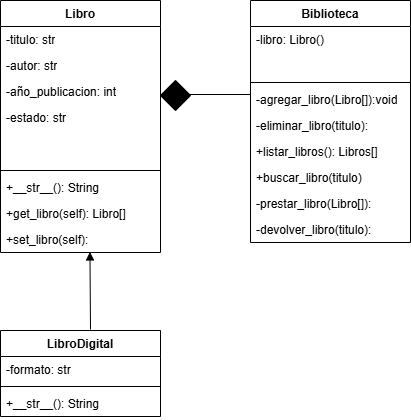

The diagram above was exported from draw.io. Its source (the exported page's mxGraphModel, read from the mxfile embedded in the PNG):
<mxGraphModel dx="1018" dy="433" grid="1" gridSize="10" guides="1" tooltips="1" connect="1" arrows="1" fold="1" page="1" pageScale="1" pageWidth="850" pageHeight="1100" math="0" shadow="0">
  <root>
    <mxCell id="0" />
    <mxCell id="1" parent="0" />
    <mxCell id="2" value="Libro" style="swimlane;fontStyle=1;align=center;verticalAlign=top;childLayout=stackLayout;horizontal=1;startSize=26;horizontalStack=0;resizeParent=1;resizeParentMax=0;resizeLast=0;collapsible=1;marginBottom=0;whiteSpace=wrap;html=1;" vertex="1" parent="1">
      <mxGeometry x="350" y="110" width="160" height="252" as="geometry" />
    </mxCell>
    <mxCell id="3" value="-titulo: str" style="text;strokeColor=none;fillColor=none;align=left;verticalAlign=top;spacingLeft=4;spacingRight=4;overflow=hidden;rotatable=0;points=[[0,0.5],[1,0.5]];portConstraint=eastwest;whiteSpace=wrap;html=1;" vertex="1" parent="2">
      <mxGeometry y="26" width="160" height="26" as="geometry" />
    </mxCell>
    <mxCell id="8" value="-autor: str" style="text;strokeColor=none;fillColor=none;align=left;verticalAlign=top;spacingLeft=4;spacingRight=4;overflow=hidden;rotatable=0;points=[[0,0.5],[1,0.5]];portConstraint=eastwest;whiteSpace=wrap;html=1;" vertex="1" parent="2">
      <mxGeometry y="52" width="160" height="26" as="geometry" />
    </mxCell>
    <mxCell id="7" value="-año_publicacion: int" style="text;strokeColor=none;fillColor=none;align=left;verticalAlign=top;spacingLeft=4;spacingRight=4;overflow=hidden;rotatable=0;points=[[0,0.5],[1,0.5]];portConstraint=eastwest;whiteSpace=wrap;html=1;" vertex="1" parent="2">
      <mxGeometry y="78" width="160" height="26" as="geometry" />
    </mxCell>
    <mxCell id="6" value="-estado: str" style="text;strokeColor=none;fillColor=none;align=left;verticalAlign=top;spacingLeft=4;spacingRight=4;overflow=hidden;rotatable=0;points=[[0,0.5],[1,0.5]];portConstraint=eastwest;whiteSpace=wrap;html=1;" vertex="1" parent="2">
      <mxGeometry y="104" width="160" height="36" as="geometry" />
    </mxCell>
    <mxCell id="9" style="text;strokeColor=none;fillColor=none;align=left;verticalAlign=top;spacingLeft=4;spacingRight=4;overflow=hidden;rotatable=0;points=[[0,0.5],[1,0.5]];portConstraint=eastwest;whiteSpace=wrap;html=1;" vertex="1" parent="2">
      <mxGeometry y="140" width="160" height="26" as="geometry" />
    </mxCell>
    <mxCell id="4" value="" style="line;strokeWidth=1;fillColor=none;align=left;verticalAlign=middle;spacingTop=-1;spacingLeft=3;spacingRight=3;rotatable=0;labelPosition=right;points=[];portConstraint=eastwest;strokeColor=inherit;" vertex="1" parent="2">
      <mxGeometry y="166" width="160" height="8" as="geometry" />
    </mxCell>
    <mxCell id="5" value="&lt;span style=&quot;color: rgb(0, 0, 0); text-align: center;&quot;&gt;+__str__(): String&lt;/span&gt;" style="text;strokeColor=none;fillColor=none;align=left;verticalAlign=top;spacingLeft=4;spacingRight=4;overflow=hidden;rotatable=0;points=[[0,0.5],[1,0.5]];portConstraint=eastwest;whiteSpace=wrap;html=1;" vertex="1" parent="2">
      <mxGeometry y="174" width="160" height="26" as="geometry" />
    </mxCell>
    <mxCell id="23" value="+get_libro(self): Libro[]" style="text;strokeColor=none;fillColor=none;align=left;verticalAlign=top;spacingLeft=4;spacingRight=4;overflow=hidden;rotatable=0;points=[[0,0.5],[1,0.5]];portConstraint=eastwest;whiteSpace=wrap;html=1;" vertex="1" parent="2">
      <mxGeometry y="200" width="160" height="26" as="geometry" />
    </mxCell>
    <mxCell id="22" value="+set_libro(self):&amp;nbsp;&amp;nbsp;" style="text;strokeColor=none;fillColor=none;align=left;verticalAlign=top;spacingLeft=4;spacingRight=4;overflow=hidden;rotatable=0;points=[[0,0.5],[1,0.5]];portConstraint=eastwest;whiteSpace=wrap;html=1;" vertex="1" parent="2">
      <mxGeometry y="226" width="160" height="26" as="geometry" />
    </mxCell>
    <mxCell id="10" value="Biblioteca" style="swimlane;fontStyle=1;align=center;verticalAlign=top;childLayout=stackLayout;horizontal=1;startSize=26;horizontalStack=0;resizeParent=1;resizeParentMax=0;resizeLast=0;collapsible=1;marginBottom=0;whiteSpace=wrap;html=1;" vertex="1" parent="1">
      <mxGeometry x="600" y="110" width="160" height="242" as="geometry" />
    </mxCell>
    <mxCell id="11" value="-libro: Libro()" style="text;strokeColor=none;fillColor=none;align=left;verticalAlign=top;spacingLeft=4;spacingRight=4;overflow=hidden;rotatable=0;points=[[0,0.5],[1,0.5]];portConstraint=eastwest;whiteSpace=wrap;html=1;" vertex="1" parent="10">
      <mxGeometry y="26" width="160" height="26" as="geometry" />
    </mxCell>
    <mxCell id="16" style="text;strokeColor=none;fillColor=none;align=left;verticalAlign=top;spacingLeft=4;spacingRight=4;overflow=hidden;rotatable=0;points=[[0,0.5],[1,0.5]];portConstraint=eastwest;whiteSpace=wrap;html=1;" vertex="1" parent="10">
      <mxGeometry y="52" width="160" height="26" as="geometry" />
    </mxCell>
    <mxCell id="12" value="" style="line;strokeWidth=1;fillColor=none;align=left;verticalAlign=middle;spacingTop=-1;spacingLeft=3;spacingRight=3;rotatable=0;labelPosition=right;points=[];portConstraint=eastwest;strokeColor=inherit;" vertex="1" parent="10">
      <mxGeometry y="78" width="160" height="8" as="geometry" />
    </mxCell>
    <mxCell id="13" value="-agregar_libro(Libro[]):void" style="text;strokeColor=none;fillColor=none;align=left;verticalAlign=top;spacingLeft=4;spacingRight=4;overflow=hidden;rotatable=0;points=[[0,0.5],[1,0.5]];portConstraint=eastwest;whiteSpace=wrap;html=1;" vertex="1" parent="10">
      <mxGeometry y="86" width="160" height="26" as="geometry" />
    </mxCell>
    <mxCell id="19" value="-eliminar_libro(titulo):&amp;nbsp;" style="text;strokeColor=none;fillColor=none;align=left;verticalAlign=top;spacingLeft=4;spacingRight=4;overflow=hidden;rotatable=0;points=[[0,0.5],[1,0.5]];portConstraint=eastwest;whiteSpace=wrap;html=1;" vertex="1" parent="10">
      <mxGeometry y="112" width="160" height="26" as="geometry" />
    </mxCell>
    <mxCell id="18" value="+listar_libros(): Libros[]" style="text;strokeColor=none;fillColor=none;align=left;verticalAlign=top;spacingLeft=4;spacingRight=4;overflow=hidden;rotatable=0;points=[[0,0.5],[1,0.5]];portConstraint=eastwest;whiteSpace=wrap;html=1;" vertex="1" parent="10">
      <mxGeometry y="138" width="160" height="26" as="geometry" />
    </mxCell>
    <mxCell id="17" value="+buscar_libro(titulo)" style="text;strokeColor=none;fillColor=none;align=left;verticalAlign=top;spacingLeft=4;spacingRight=4;overflow=hidden;rotatable=0;points=[[0,0.5],[1,0.5]];portConstraint=eastwest;whiteSpace=wrap;html=1;" vertex="1" parent="10">
      <mxGeometry y="164" width="160" height="26" as="geometry" />
    </mxCell>
    <mxCell id="21" value="-prestar_libro(Libro[]):" style="text;strokeColor=none;fillColor=none;align=left;verticalAlign=top;spacingLeft=4;spacingRight=4;overflow=hidden;rotatable=0;points=[[0,0.5],[1,0.5]];portConstraint=eastwest;whiteSpace=wrap;html=1;" vertex="1" parent="10">
      <mxGeometry y="190" width="160" height="26" as="geometry" />
    </mxCell>
    <mxCell id="20" value="-devolver_libro(titulo):" style="text;strokeColor=none;fillColor=none;align=left;verticalAlign=top;spacingLeft=4;spacingRight=4;overflow=hidden;rotatable=0;points=[[0,0.5],[1,0.5]];portConstraint=eastwest;whiteSpace=wrap;html=1;" vertex="1" parent="10">
      <mxGeometry y="216" width="160" height="26" as="geometry" />
    </mxCell>
    <mxCell id="24" value="LibroDigital" style="swimlane;fontStyle=1;align=center;verticalAlign=top;childLayout=stackLayout;horizontal=1;startSize=26;horizontalStack=0;resizeParent=1;resizeParentMax=0;resizeLast=0;collapsible=1;marginBottom=0;whiteSpace=wrap;html=1;" vertex="1" parent="1">
      <mxGeometry x="350" y="440" width="160" height="86" as="geometry" />
    </mxCell>
    <mxCell id="25" value="-formato: str" style="text;strokeColor=none;fillColor=none;align=left;verticalAlign=top;spacingLeft=4;spacingRight=4;overflow=hidden;rotatable=0;points=[[0,0.5],[1,0.5]];portConstraint=eastwest;whiteSpace=wrap;html=1;" vertex="1" parent="24">
      <mxGeometry y="26" width="160" height="26" as="geometry" />
    </mxCell>
    <mxCell id="26" value="" style="line;strokeWidth=1;fillColor=none;align=left;verticalAlign=middle;spacingTop=-1;spacingLeft=3;spacingRight=3;rotatable=0;labelPosition=right;points=[];portConstraint=eastwest;strokeColor=inherit;" vertex="1" parent="24">
      <mxGeometry y="52" width="160" height="8" as="geometry" />
    </mxCell>
    <mxCell id="27" value="&lt;span style=&quot;color: rgb(0, 0, 0); text-align: center;&quot;&gt;+__str__(): String&lt;/span&gt;" style="text;strokeColor=none;fillColor=none;align=left;verticalAlign=top;spacingLeft=4;spacingRight=4;overflow=hidden;rotatable=0;points=[[0,0.5],[1,0.5]];portConstraint=eastwest;whiteSpace=wrap;html=1;" vertex="1" parent="24">
      <mxGeometry y="60" width="160" height="26" as="geometry" />
    </mxCell>
    <mxCell id="29" value="" style="html=1;verticalAlign=bottom;labelBackgroundColor=none;endArrow=block;endFill=1;exitX=0.559;exitY=0.979;exitDx=0;exitDy=0;exitPerimeter=0;entryX=0.559;entryY=0.979;entryDx=0;entryDy=0;entryPerimeter=0;" edge="1" parent="1" target="22">
      <mxGeometry width="160" relative="1" as="geometry">
        <mxPoint x="440" y="439" as="sourcePoint" />
        <mxPoint x="420" y="430" as="targetPoint" />
      </mxGeometry>
    </mxCell>
    <mxCell id="30" value="" style="line;strokeWidth=1;fillColor=none;align=left;verticalAlign=middle;spacingTop=-1;spacingLeft=3;spacingRight=3;rotatable=0;labelPosition=right;points=[];portConstraint=eastwest;strokeColor=inherit;" vertex="1" parent="1">
      <mxGeometry x="510" y="200" width="90" height="8" as="geometry" />
    </mxCell>
    <mxCell id="31" value="" style="rhombus;whiteSpace=wrap;html=1;fillColor=#000000;" vertex="1" parent="1">
      <mxGeometry x="510" y="190" width="30" height="30" as="geometry" />
    </mxCell>
  </root>
</mxGraphModel>